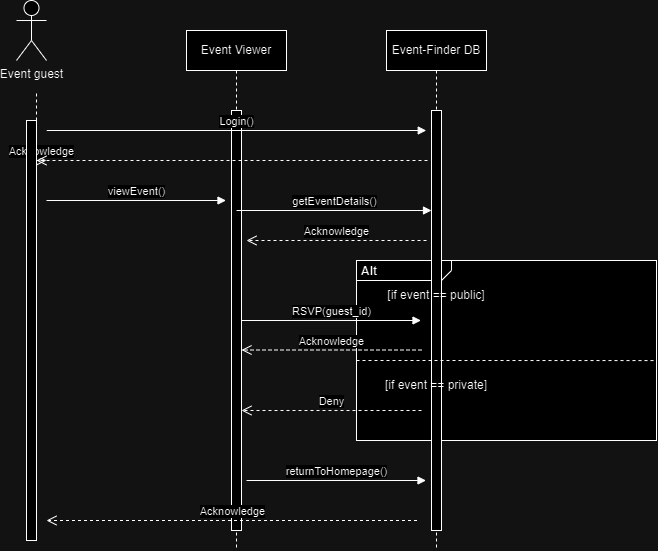

The diagram above was exported from draw.io. Its source (the exported page's mxGraphModel, read from the mxfile embedded in the PNG):
<mxGraphModel dx="794" dy="1566" grid="1" gridSize="10" guides="1" tooltips="1" connect="1" arrows="1" fold="1" page="1" pageScale="1" pageWidth="850" pageHeight="1100" math="0" shadow="0">
  <root>
    <mxCell id="0" />
    <mxCell id="1" parent="0" />
    <mxCell id="YoS7JRBc2MkUTjh-Ej3j-15" value="&lt;p style=&quot;margin:0px;margin-top:4px;margin-left:5px;text-align:left;&quot;&gt;&lt;b&gt;Alt&lt;/b&gt;&lt;/p&gt;" style="html=1;shape=mxgraph.sysml.package;overflow=fill;labelX=95;align=left;spacingLeft=5;verticalAlign=top;spacingTop=-3;" vertex="1" parent="1">
      <mxGeometry x="450" y="230" width="300" height="180" as="geometry" />
    </mxCell>
    <mxCell id="YoS7JRBc2MkUTjh-Ej3j-2" value="Event Viewer" style="shape=umlLifeline;perimeter=lifelinePerimeter;whiteSpace=wrap;html=1;container=1;dropTarget=0;collapsible=0;recursiveResize=0;outlineConnect=0;portConstraint=eastwest;newEdgeStyle={&quot;edgeStyle&quot;:&quot;elbowEdgeStyle&quot;,&quot;elbow&quot;:&quot;vertical&quot;,&quot;curved&quot;:0,&quot;rounded&quot;:0};" parent="1" vertex="1">
      <mxGeometry x="280" width="100" height="520" as="geometry" />
    </mxCell>
    <mxCell id="YoS7JRBc2MkUTjh-Ej3j-6" value="" style="html=1;points=[[0,0,0,0,5],[0,1,0,0,-5],[1,0,0,0,5],[1,1,0,0,-5]];perimeter=orthogonalPerimeter;outlineConnect=0;targetShapes=umlLifeline;portConstraint=eastwest;newEdgeStyle={&quot;curved&quot;:0,&quot;rounded&quot;:0};" vertex="1" parent="YoS7JRBc2MkUTjh-Ej3j-2">
      <mxGeometry x="45" y="80" width="10" height="420" as="geometry" />
    </mxCell>
    <mxCell id="YoS7JRBc2MkUTjh-Ej3j-3" value="Event-Finder DB" style="shape=umlLifeline;perimeter=lifelinePerimeter;whiteSpace=wrap;html=1;container=1;dropTarget=0;collapsible=0;recursiveResize=0;outlineConnect=0;portConstraint=eastwest;newEdgeStyle={&quot;edgeStyle&quot;:&quot;elbowEdgeStyle&quot;,&quot;elbow&quot;:&quot;vertical&quot;,&quot;curved&quot;:0,&quot;rounded&quot;:0};" parent="1" vertex="1">
      <mxGeometry x="480" width="100" height="520" as="geometry" />
    </mxCell>
    <mxCell id="YoS7JRBc2MkUTjh-Ej3j-7" value="" style="html=1;points=[[0,0,0,0,5],[0,1,0,0,-5],[1,0,0,0,5],[1,1,0,0,-5]];perimeter=orthogonalPerimeter;outlineConnect=0;targetShapes=umlLifeline;portConstraint=eastwest;newEdgeStyle={&quot;curved&quot;:0,&quot;rounded&quot;:0};" vertex="1" parent="YoS7JRBc2MkUTjh-Ej3j-3">
      <mxGeometry x="45" y="80" width="10" height="420" as="geometry" />
    </mxCell>
    <mxCell id="YoS7JRBc2MkUTjh-Ej3j-9" value="viewEvent()" style="html=1;verticalAlign=bottom;endArrow=block;curved=0;rounded=0;" edge="1" parent="1">
      <mxGeometry x="0.0026" width="80" relative="1" as="geometry">
        <mxPoint x="140" y="170" as="sourcePoint" />
        <mxPoint x="319.5" y="170" as="targetPoint" />
        <mxPoint as="offset" />
      </mxGeometry>
    </mxCell>
    <mxCell id="YoS7JRBc2MkUTjh-Ej3j-10" value="getEventDetails()" style="html=1;verticalAlign=bottom;endArrow=block;curved=0;rounded=0;" edge="1" parent="1" target="YoS7JRBc2MkUTjh-Ej3j-7">
      <mxGeometry width="80" relative="1" as="geometry">
        <mxPoint x="330" y="180" as="sourcePoint" />
        <mxPoint x="410" y="180" as="targetPoint" />
      </mxGeometry>
    </mxCell>
    <mxCell id="YoS7JRBc2MkUTjh-Ej3j-11" value="Acknowledge" style="html=1;verticalAlign=bottom;endArrow=open;dashed=1;endSize=8;curved=0;rounded=0;" edge="1" parent="1">
      <mxGeometry relative="1" as="geometry">
        <mxPoint x="520" y="210" as="sourcePoint" />
        <mxPoint x="340" y="210" as="targetPoint" />
        <Array as="points">
          <mxPoint x="370" y="210" />
        </Array>
      </mxGeometry>
    </mxCell>
    <mxCell id="YoS7JRBc2MkUTjh-Ej3j-13" value="RSVP(guest_id)" style="html=1;verticalAlign=bottom;endArrow=block;curved=0;rounded=0;" edge="1" parent="1">
      <mxGeometry x="0.0026" width="80" relative="1" as="geometry">
        <mxPoint x="335" y="290" as="sourcePoint" />
        <mxPoint x="514.5" y="290" as="targetPoint" />
        <mxPoint as="offset" />
      </mxGeometry>
    </mxCell>
    <mxCell id="YoS7JRBc2MkUTjh-Ej3j-14" value="Acknowledge" style="html=1;verticalAlign=bottom;endArrow=open;dashed=1;endSize=8;curved=0;rounded=0;" edge="1" parent="1">
      <mxGeometry relative="1" as="geometry">
        <mxPoint x="515" y="319.5" as="sourcePoint" />
        <mxPoint x="335" y="319.5" as="targetPoint" />
        <Array as="points">
          <mxPoint x="365" y="319.5" />
        </Array>
      </mxGeometry>
    </mxCell>
    <mxCell id="YoS7JRBc2MkUTjh-Ej3j-16" value="" style="endArrow=none;dashed=1;html=1;rounded=0;entryX=1;entryY=0.556;entryDx=0;entryDy=0;entryPerimeter=0;" edge="1" parent="1" target="YoS7JRBc2MkUTjh-Ej3j-15">
      <mxGeometry width="50" height="50" relative="1" as="geometry">
        <mxPoint x="450" y="330" as="sourcePoint" />
        <mxPoint x="630" y="330" as="targetPoint" />
        <Array as="points">
          <mxPoint x="540" y="330" />
        </Array>
      </mxGeometry>
    </mxCell>
    <mxCell id="YoS7JRBc2MkUTjh-Ej3j-17" value="[if event == public]" style="text;html=1;align=center;verticalAlign=middle;whiteSpace=wrap;rounded=0;" vertex="1" parent="1">
      <mxGeometry x="480" y="250" width="100" height="30" as="geometry" />
    </mxCell>
    <mxCell id="YoS7JRBc2MkUTjh-Ej3j-18" value="[if event == private]" style="text;html=1;align=center;verticalAlign=middle;whiteSpace=wrap;rounded=0;" vertex="1" parent="1">
      <mxGeometry x="475" y="340" width="110" height="30" as="geometry" />
    </mxCell>
    <mxCell id="YoS7JRBc2MkUTjh-Ej3j-20" value="Deny" style="html=1;verticalAlign=bottom;endArrow=open;dashed=1;endSize=8;curved=0;rounded=0;" edge="1" parent="1">
      <mxGeometry relative="1" as="geometry">
        <mxPoint x="515" y="380" as="sourcePoint" />
        <mxPoint x="335" y="380" as="targetPoint" />
        <Array as="points">
          <mxPoint x="365" y="380" />
        </Array>
      </mxGeometry>
    </mxCell>
    <mxCell id="YoS7JRBc2MkUTjh-Ej3j-24" value="returnToHomepage()" style="html=1;verticalAlign=bottom;endArrow=block;curved=0;rounded=0;" edge="1" parent="1">
      <mxGeometry x="0.0026" width="80" relative="1" as="geometry">
        <mxPoint x="340" y="450" as="sourcePoint" />
        <mxPoint x="519.5" y="450" as="targetPoint" />
        <mxPoint as="offset" />
      </mxGeometry>
    </mxCell>
    <mxCell id="YoS7JRBc2MkUTjh-Ej3j-26" value="Login()" style="html=1;verticalAlign=bottom;endArrow=block;curved=0;rounded=0;" edge="1" parent="1">
      <mxGeometry width="80" relative="1" as="geometry">
        <mxPoint x="140.25" y="100" as="sourcePoint" />
        <mxPoint x="519.75" y="100" as="targetPoint" />
      </mxGeometry>
    </mxCell>
    <mxCell id="YoS7JRBc2MkUTjh-Ej3j-27" value="Acknowledge" style="html=1;verticalAlign=bottom;endArrow=open;dashed=1;endSize=8;curved=0;rounded=0;" edge="1" parent="1" source="YoS7JRBc2MkUTjh-Ej3j-33">
      <mxGeometry relative="1" as="geometry">
        <mxPoint x="521" y="130" as="sourcePoint" />
        <mxPoint x="140" y="130" as="targetPoint" />
      </mxGeometry>
    </mxCell>
    <mxCell id="YoS7JRBc2MkUTjh-Ej3j-25" value="Acknowledge" style="html=1;verticalAlign=bottom;endArrow=open;dashed=1;endSize=8;curved=0;rounded=0;" edge="1" parent="1">
      <mxGeometry relative="1" as="geometry">
        <mxPoint x="510.5" y="490" as="sourcePoint" />
        <mxPoint x="140" y="490" as="targetPoint" />
      </mxGeometry>
    </mxCell>
    <mxCell id="fsgMIy8WAWTnUaCMRgdR-2" value="Event guest" style="shape=umlActor;verticalLabelPosition=bottom;verticalAlign=top;html=1;outlineConnect=0;" vertex="1" parent="1">
      <mxGeometry x="110" y="-30" width="30" height="60" as="geometry" />
    </mxCell>
    <mxCell id="fsgMIy8WAWTnUaCMRgdR-3" value="" style="endArrow=none;dashed=1;html=1;rounded=0;" edge="1" parent="1" source="YoS7JRBc2MkUTjh-Ej3j-33">
      <mxGeometry width="50" height="50" relative="1" as="geometry">
        <mxPoint x="130" y="60" as="sourcePoint" />
        <mxPoint x="130" y="60" as="targetPoint" />
      </mxGeometry>
    </mxCell>
    <mxCell id="fsgMIy8WAWTnUaCMRgdR-4" value="" style="html=1;verticalAlign=bottom;endArrow=open;dashed=1;endSize=8;curved=0;rounded=0;" edge="1" parent="1" target="YoS7JRBc2MkUTjh-Ej3j-33">
      <mxGeometry relative="1" as="geometry">
        <mxPoint x="521" y="130" as="sourcePoint" />
        <mxPoint x="140" y="130" as="targetPoint" />
      </mxGeometry>
    </mxCell>
    <mxCell id="YoS7JRBc2MkUTjh-Ej3j-33" value="" style="html=1;points=[[0,0,0,0,5],[0,1,0,0,-5],[1,0,0,0,5],[1,1,0,0,-5]];perimeter=orthogonalPerimeter;outlineConnect=0;targetShapes=umlLifeline;portConstraint=eastwest;newEdgeStyle={&quot;curved&quot;:0,&quot;rounded&quot;:0};" vertex="1" parent="1">
      <mxGeometry x="120" y="90" width="10" height="420" as="geometry" />
    </mxCell>
  </root>
</mxGraphModel>